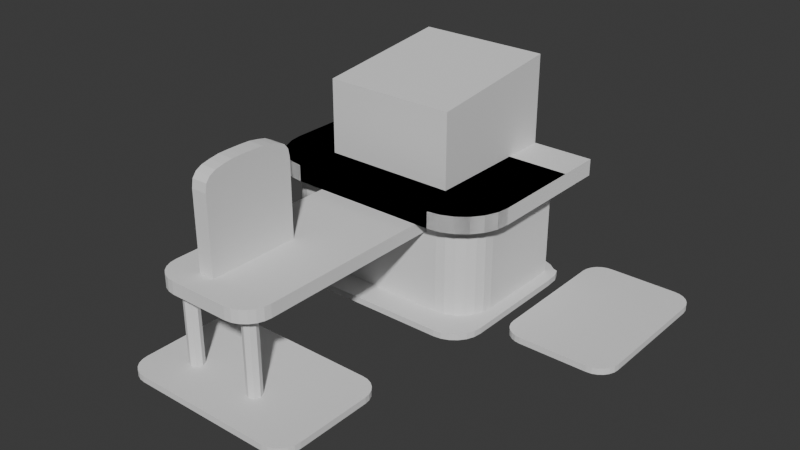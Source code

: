 # Source: 002_SceneBlocking.blend  (saved by Blender 4.4.30; exported with 4.5.12 LTS)
import bpy
from mathutils import Matrix  # noqa: F401  (used for matrix-valued properties, if any)

bpy.ops.wm.read_factory_settings(use_empty=True)
scene = bpy.context.scene
scene.name = 'Scene'

# ---- collections
col_collection = bpy.data.collections.new('Collection'); scene.collection.children.link(col_collection)

# ---- world
world_world = bpy.data.worlds.new('World'); scene.world = world_world
world_world.use_nodes = True; world_world.node_tree.nodes.clear()
_N = world_world.node_tree.nodes; _L = world_world.node_tree.links
n0 = _N.new('ShaderNodeOutputWorld'); n0.name = 'World Output'; n0.location = (300, 300)
n1 = _N.new('ShaderNodeBackground'); n1.name = 'Background'; n1.location = (10, 300)
n1.inputs[0].default_value = (0.05088, 0.05088, 0.05088, 1.0)
_L.new(n1.outputs[0], n0.inputs[0])
n0.is_active_output = True
world_world.color = (0.05088, 0.05088, 0.05088)
world_world.sun_shadow_jitter_overblur = 0.0

# ---- meshes
me_cube = bpy.data.meshes.new('Cube')
me_cube.from_pydata([(-0.9658, -0.7679, 0.1), (-1.015, -0.649, 0.1), (-1.032, -0.5215, 0.1), (-1.032, 1.366, 0.1), (2.915, 1.289, 0.0), (2.423, 1.782, 0.0), (2.899, 1.493, 0.0), (2.849, 1.612, 0.0), (2.771, 1.637, 0.0), (2.669, 1.716, 0.0), (2.55, 1.765, 0.0), (-1.032, 1.366, 0.0), (-0.5391, 1.782, 0.0), (-1.015, 1.493, 0.0), (-0.9658, 1.612, 0.0), (-0.8875, 1.637, 0.0), (-0.7855, 1.716, 0.0), (-0.6667, 1.765, 0.0), (2.423, -1.014, 0.0), (2.915, -0.5215, 0.0), (2.55, -0.9974, 0.0), (2.669, -0.9482, 0.0), (2.771, -0.8699, 0.0), (2.849, -0.7679, 0.0), (2.899, -0.649, 0.0), (-1.032, -0.5215, 0.0), (-0.5391, -1.014, 0.0), (-1.015, -0.649, 0.0), (-0.9658, -0.7679, 0.0), (-0.8875, -0.8699, 0.0), (-0.7855, -0.9482, 0.0), (-0.6667, -0.9974, 0.0), (3.493, -0.3774, 0.0), (3.169, -0.05341, 0.0), (3.409, -0.3664, 0.0), (3.331, -0.334, 0.0), (3.263, -0.2825, 0.0), (3.212, -0.2154, 0.0), (3.18, -0.1373, 0.0), (4.924, -0.05341, 0.0), (4.6, -0.3774, 0.0), (4.913, -0.1373, 0.0), (4.88, -0.2154, 0.0), (4.829, -0.2825, 0.0), (4.762, -0.334, 0.0), (4.684, -0.3664, 0.0), (3.493, 2.21, 0.0), (3.169, 1.886, 0.0), (3.409, 2.199, 0.0), (3.331, 2.167, 0.0), (3.263, 2.116, 0.0), (3.212, 2.048, 0.0), (3.18, 1.97, 0.0), (4.6, 2.21, 0.0), (4.924, 1.886, 0.0), (4.684, 2.199, 0.0), (4.762, 2.167, 0.0), (4.829, 2.116, 0.0), (4.88, 2.048, 0.0), (4.913, 1.97, 0.0), (0.117, -2.529, 0.0), (-0.2236, -2.869, 0.0), (0.02886, -2.54, 0.0), (-0.05329, -2.574, 0.0), (-0.1238, -2.629, 0.0), (-0.178, -2.699, 0.0), (-0.212, -2.781, 0.0), (0.117, -4.431, 0.0), (-0.2236, -4.09, 0.0), (0.02886, -4.419, 0.0), (-0.05329, -4.385, 0.0), (-0.1238, -4.331, 0.0), (-0.178, -4.261, 0.0), (-0.212, -4.178, 0.0), (2.756, -2.869, 0.0), (2.415, -2.529, 0.0), (2.744, -2.781, 0.0), (2.71, -2.699, 0.0), (2.656, -2.629, 0.0), (2.586, -2.574, 0.0), (2.504, -2.54, 0.0), (2.415, -4.431, 0.0), (2.756, -4.09, 0.0), (2.504, -4.419, 0.0), (2.586, -4.385, 0.0), (2.656, -4.331, 0.0), (2.71, -4.261, 0.0), (2.744, -4.178, 0.0), (-0.8875, -0.8699, 0.1), (-0.7855, -0.9482, 0.1), (-0.6667, -0.9974, 0.1), (-0.5391, -1.014, 0.1), (2.423, -1.014, 0.1), (2.55, -0.9974, 0.1), (2.669, -0.9482, 0.1), (2.771, -0.8699, 0.1), (2.849, -0.7679, 0.1), (2.899, -0.649, 0.1), (2.915, -0.5215, 0.1), (2.915, 1.289, 0.1), (2.899, 1.493, 0.1), (2.849, 1.612, 0.1), (2.771, 1.637, 0.1), (2.669, 1.716, 0.1), (2.55, 1.765, 0.1), (2.423, 1.782, 0.1), (-0.5391, 1.782, 0.1), (-0.6667, 1.765, 0.1), (-0.7855, 1.716, 0.1), (-0.8875, 1.637, 0.1), (-0.9658, 1.612, 0.1), (-1.015, 1.493, 0.1), (3.169, 1.886, 0.1), (3.169, -0.05341, 0.1), (3.18, -0.1373, 0.1), (3.212, -0.2154, 0.1), (3.263, -0.2825, 0.1), (3.331, -0.334, 0.1), (3.409, -0.3664, 0.1), (3.493, -0.3774, 0.1), (4.6, -0.3774, 0.1), (4.684, -0.3664, 0.1), (4.762, -0.334, 0.1), (4.829, -0.2825, 0.1), (4.88, -0.2154, 0.1), (4.913, -0.1373, 0.1), (4.924, -0.05341, 0.1), (4.924, 1.886, 0.1), (4.913, 1.97, 0.1), (4.88, 2.048, 0.1), (4.829, 2.116, 0.1), (4.762, 2.167, 0.1), (4.684, 2.199, 0.1), (4.6, 2.21, 0.1), (3.493, 2.21, 0.1), (3.409, 2.199, 0.1), (3.331, 2.167, 0.1), (3.263, 2.116, 0.1), (3.212, 2.048, 0.1), (3.18, 1.97, 0.1), (0.117, -4.431, 0.1), (2.415, -4.431, 0.1), (2.504, -4.419, 0.1), (2.586, -4.385, 0.1), (2.656, -4.331, 0.1), (2.71, -4.261, 0.1), (2.744, -4.178, 0.1), (2.756, -4.09, 0.1), (2.756, -2.869, 0.1), (2.744, -2.781, 0.1), (2.71, -2.699, 0.1), (2.656, -2.629, 0.1), (2.586, -2.574, 0.1), (2.504, -2.54, 0.1), (2.415, -2.529, 0.1), (0.117, -2.529, 0.1), (0.02886, -2.54, 0.1), (-0.05329, -2.574, 0.1), (-0.1238, -2.629, 0.1), (-0.178, -2.699, 0.1), (-0.212, -2.781, 0.1), (-0.2236, -2.869, 0.1), (-0.2236, -4.09, 0.1), (-0.212, -4.178, 0.1), (-0.178, -4.261, 0.1), (-0.1238, -4.331, 0.1), (-0.05329, -4.385, 0.1), (0.02886, -4.419, 0.1)], [], [(2, 1, 0, 88, 89, 90, 91, 92, 93, 94, 95, 96, 97, 98, 99, 100, 101, 102, 103, 104, 105, 106, 107, 108, 109, 110, 111, 3), (25, 11, 13, 14, 15, 16, 17, 12, 5, 10, 9, 8, 7, 6, 4, 19, 24, 23, 22, 21, 20, 18, 26, 31, 30, 29, 28, 27), (33, 47, 52, 51, 50, 49, 48, 46, 53, 55, 56, 57, 58, 59, 54, 39, 41, 42, 43, 44, 45, 40, 32, 34, 35, 36, 37, 38), (81, 67, 69, 70, 71, 72, 73, 68, 61, 66, 65, 64, 63, 62, 60, 75, 80, 79, 78, 77, 76, 74, 82, 87, 86, 85, 84, 83), (113, 114, 115, 116, 117, 118, 119, 120, 121, 122, 123, 124, 125, 126, 127, 128, 129, 130, 131, 132, 133, 134, 135, 136, 137, 138, 139, 112), (141, 142, 143, 144, 145, 146, 147, 148, 149, 150, 151, 152, 153, 154, 155, 156, 157, 158, 159, 160, 161, 162, 163, 164, 165, 166, 167, 140), (61, 68, 162, 161), (48, 49, 136, 135), (15, 14, 110, 109), (68, 73, 163, 162), (49, 50, 137, 136), (14, 13, 111, 110), (11, 25, 2, 3), (73, 72, 164, 163), (50, 51, 138, 137), (13, 11, 3, 111), (25, 27, 1, 2), (72, 71, 165, 164), (51, 52, 139, 138), (47, 33, 113, 112), (27, 28, 0, 1), (71, 70, 166, 165), (52, 47, 112, 139), (33, 38, 114, 113), (28, 29, 88, 0), (70, 69, 167, 166), (67, 81, 141, 140), (38, 37, 115, 114), (29, 30, 89, 88), (69, 67, 140, 167), (81, 83, 142, 141), (37, 36, 116, 115), (30, 31, 90, 89), (83, 84, 143, 142), (36, 35, 117, 116), (31, 26, 91, 90), (84, 85, 144, 143), (35, 34, 118, 117), (26, 18, 92, 91), (85, 86, 145, 144), (34, 32, 119, 118), (18, 20, 93, 92), (86, 87, 146, 145), (32, 40, 120, 119), (20, 21, 94, 93), (87, 82, 147, 146), (40, 45, 121, 120), (21, 22, 95, 94), (82, 74, 148, 147), (45, 44, 122, 121), (22, 23, 96, 95), (74, 76, 149, 148), (44, 43, 123, 122), (23, 24, 97, 96), (76, 77, 150, 149), (43, 42, 124, 123), (24, 19, 98, 97), (77, 78, 151, 150), (42, 41, 125, 124), (19, 4, 99, 98), (78, 79, 152, 151), (41, 39, 126, 125), (4, 6, 100, 99), (79, 80, 153, 152), (39, 54, 127, 126), (6, 7, 101, 100), (80, 75, 154, 153), (54, 59, 128, 127), (7, 8, 102, 101), (75, 60, 155, 154), (59, 58, 129, 128), (8, 9, 103, 102), (60, 62, 156, 155), (58, 57, 130, 129), (9, 10, 104, 103), (62, 63, 157, 156), (57, 56, 131, 130), (10, 5, 105, 104), (63, 64, 158, 157), (56, 55, 132, 131), (5, 12, 106, 105), (64, 65, 159, 158), (55, 53, 133, 132), (12, 17, 107, 106), (65, 66, 160, 159), (53, 46, 134, 133), (17, 16, 108, 107), (66, 61, 161, 160), (46, 48, 135, 134), (16, 15, 109, 108)])
_uv = me_cube.uv_layers.new(name='UVMap')
_uv.uv.foreach_set('vector', [0.0, 0.1826, 0.00428, 0.1354, 0.01683, 0.09131, 0.03679, 0.05349, 0.0628, 0.02447, 0.0931, 0.006222, 0.1256, 0.0, 0.8744, 0.0, 0.9069, 0.006222, 0.9372, 0.02447, 0.9632, 0.05349, 0.9832, 0.09131, 0.9957, 0.1354, 1.0, 0.1826, 1.0, 0.8174, 0.9957, 0.8646, 0.9832, 0.9087, 0.9632, 0.9465, 0.9372, 0.9755, 0.9069, 0.9938, 0.8744, 1.0, 0.1256, 1.0, 0.0931, 0.9938, 0.0628, 0.9755, 0.03679, 0.9465, 0.01683, 0.9087, 0.00428, 0.8646, 0.0, 0.8174, 0.0, 0.1826, 0.0, 0.8174, 0.00428, 0.8646, 0.01683, 0.9087, 0.03679, 0.9465, 0.0628, 0.9755, 0.0931, 0.9938, 0.1256, 1.0, 0.8744, 1.0, 0.9069, 0.9938, 0.9372, 0.9755, 0.9632, 0.9465, 0.9832, 0.9087, 0.9957, 0.8646, 1.0, 0.8174, 1.0, 0.1826, 0.9957, 0.1354, 0.9832, 0.09131, 0.9632, 0.05349, 0.9372, 0.02447, 0.9069, 0.006222, 0.8744, 0.0, 0.1256, 0.0, 0.0931, 0.006222, 0.0628, 0.02447, 0.03679, 0.05349, 0.01683, 0.09131, 0.00428, 0.1354, 0.0, 0.1252, 0.0, 0.8748, 0.00629, 0.9072, 0.02473, 0.9374, 0.05407, 0.9633, 0.0923, 0.9832, 0.1368, 0.9957, 0.1846, 1.0, 0.8154, 1.0, 0.8632, 0.9957, 0.9077, 0.9832, 0.9459, 0.9633, 0.9753, 0.9374, 0.9937, 0.9072, 1.0, 0.8748, 1.0, 0.1252, 0.9937, 0.09279, 0.9753, 0.0626, 0.9459, 0.03667, 0.9077, 0.01677, 0.8632, 0.004266, 0.8154, 0.0, 0.1846, 0.0, 0.1368, 0.004266, 0.0923, 0.01677, 0.05407, 0.03667, 0.02473, 0.0626, 0.00629, 0.09279, 0.0, 0.1143, 0.0, 0.8857, 0.006102, 0.9153, 0.02399, 0.9428, 0.05245, 0.9665, 0.08954, 0.9847, 0.1327, 0.9961, 0.1791, 1.0, 0.8209, 1.0, 0.8673, 0.9961, 0.9105, 0.9847, 0.9475, 0.9665, 0.976, 0.9428, 0.9939, 0.9153, 1.0, 0.8857, 1.0, 0.1143, 0.9939, 0.08473, 0.976, 0.05716, 0.9475, 0.03348, 0.9105, 0.01531, 0.8673, 0.003895, 0.8209, 0.0, 0.1791, 0.0, 0.1327, 0.003895, 0.08954, 0.01531, 0.05245, 0.03348, 0.02399, 0.05716, 0.006102, 0.08473, 0.0, 0.1252, 0.00629, 0.09279, 0.02473, 0.0626, 0.05407, 0.03667, 0.0923, 0.01677, 0.1368, 0.004266, 0.1846, 0.0, 0.8154, 0.0, 0.8632, 0.004266, 0.9077, 0.01677, 0.9459, 0.03667, 0.9753, 0.0626, 0.9937, 0.09279, 1.0, 0.1252, 1.0, 0.8748, 0.9937, 0.9072, 0.9753, 0.9374, 0.9459, 0.9633, 0.9077, 0.9832, 0.8632, 0.9957, 0.8154, 1.0, 0.1846, 1.0, 0.1368, 0.9957, 0.0923, 0.9832, 0.05407, 0.9633, 0.02473, 0.9374, 0.00629, 0.9072, 0.0, 0.8748, 0.0, 0.1143, 0.006102, 0.08473, 0.02399, 0.05716, 0.05245, 0.03348, 0.08954, 0.01531, 0.1327, 0.003895, 0.1791, 0.0, 0.8209, 0.0, 0.8673, 0.003895, 0.9105, 0.01531, 0.9475, 0.03348, 0.976, 0.05716, 0.9939, 0.08473, 1.0, 0.1143, 1.0, 0.8857, 0.9939, 0.9153, 0.976, 0.9428, 0.9475, 0.9665, 0.9105, 0.9847, 0.8673, 0.9961, 0.8209, 1.0, 0.1791, 1.0, 0.1327, 0.9961, 0.08954, 0.9847, 0.05245, 0.9665, 0.02399, 0.9428, 0.006102, 0.9153, 0.0, 0.8857, 0.8209, 1.0, 0.1791, 1.0, 0.1791, 1.0, 0.8209, 1.0, 0.1368, 0.9957, 0.0923, 0.9832, 0.0923, 0.9832, 0.1368, 0.9957, 0.03679, 0.9465, 0.01683, 0.9087, 0.01683, 0.9087, 0.03679, 0.9465, 0.1791, 1.0, 0.1327, 0.9961, 0.1327, 0.9961, 0.1791, 1.0, 0.0923, 0.9832, 0.05407, 0.9633, 0.05407, 0.9633, 0.0923, 0.9832, 0.01683, 0.9087, 0.00428, 0.8646, 0.00428, 0.8646, 0.01683, 0.9087, 0.0, 0.8174, 0.0, 0.1826, 0.0, 0.1826, 0.0, 0.8174, 0.1327, 0.9961, 0.08954, 0.9847, 0.08954, 0.9847, 0.1327, 0.9961, 0.05407, 0.9633, 0.02473, 0.9374, 0.02473, 0.9374, 0.05407, 0.9633, 0.00428, 0.8646, 0.0, 0.8174, 0.0, 0.8174, 0.00428, 0.8646, 0.0, 0.1826, 0.00428, 0.1354, 0.00428, 0.1354, 0.0, 0.1826, 0.08954, 0.9847, 0.05245, 0.9665, 0.05245, 0.9665, 0.08954, 0.9847, 0.02473, 0.9374, 0.00629, 0.9072, 0.00629, 0.9072, 0.02473, 0.9374, 0.0, 0.8748, 0.0, 0.1252, 0.0, 0.1252, 0.0, 0.8748, 0.00428, 0.1354, 0.01683, 0.09131, 0.01683, 0.09131, 0.00428, 0.1354, 0.05245, 0.9665, 0.02399, 0.9428, 0.02399, 0.9428, 0.05245, 0.9665, 0.00629, 0.9072, 0.0, 0.8748, 0.0, 0.8748, 0.00629, 0.9072, 0.0, 0.1252, 0.00629, 0.09279, 0.00629, 0.09279, 0.0, 0.1252, 0.01683, 0.09131, 0.03679, 0.05349, 0.03679, 0.05349, 0.01683, 0.09131, 0.02399, 0.9428, 0.006102, 0.9153, 0.006102, 0.9153, 0.02399, 0.9428, 0.0, 0.8857, 0.0, 0.1143, 0.0, 0.1143, 0.0, 0.8857, 0.00629, 0.09279, 0.02473, 0.0626, 0.02473, 0.0626, 0.00629, 0.09279, 0.03679, 0.05349, 0.0628, 0.02447, 0.0628, 0.02447, 0.03679, 0.05349, 0.006102, 0.9153, 0.0, 0.8857, 0.0, 0.8857, 0.006102, 0.9153, 0.0, 0.1143, 0.006102, 0.08473, 0.006102, 0.08473, 0.0, 0.1143, 0.02473, 0.0626, 0.05407, 0.03667, 0.05407, 0.03667, 0.02473, 0.0626, 0.0628, 0.02447, 0.0931, 0.006222, 0.0931, 0.006222, 0.0628, 0.02447, 0.006102, 0.08473, 0.02399, 0.05716, 0.02399, 0.05716, 0.006102, 0.08473, 0.05407, 0.03667, 0.0923, 0.01677, 0.0923, 0.01677, 0.05407, 0.03667, 0.0931, 0.006222, 0.1256, 0.0, 0.1256, 0.0, 0.0931, 0.006222, 0.02399, 0.05716, 0.05245, 0.03348, 0.05245, 0.03348, 0.02399, 0.05716, 0.0923, 0.01677, 0.1368, 0.004266, 0.1368, 0.004266, 0.0923, 0.01677, 0.1256, 0.0, 0.8744, 0.0, 0.8744, 0.0, 0.1256, 0.0, 0.05245, 0.03348, 0.08954, 0.01531, 0.08954, 0.01531, 0.05245, 0.03348, 0.1368, 0.004266, 0.1846, 0.0, 0.1846, 0.0, 0.1368, 0.004266, 0.8744, 0.0, 0.9069, 0.006222, 0.9069, 0.006222, 0.8744, 0.0, 0.08954, 0.01531, 0.1327, 0.003895, 0.1327, 0.003895, 0.08954, 0.01531, 0.1846, 0.0, 0.8154, 0.0, 0.8154, 0.0, 0.1846, 0.0, 0.9069, 0.006222, 0.9372, 0.02447, 0.9372, 0.02447, 0.9069, 0.006222, 0.1327, 0.003895, 0.1791, 0.0, 0.1791, 0.0, 0.1327, 0.003895, 0.8154, 0.0, 0.8632, 0.004266, 0.8632, 0.004266, 0.8154, 0.0, 0.9372, 0.02447, 0.9632, 0.05349, 0.9632, 0.05349, 0.9372, 0.02447, 0.1791, 0.0, 0.8209, 0.0, 0.8209, 0.0, 0.1791, 0.0, 0.8632, 0.004266, 0.9077, 0.01677, 0.9077, 0.01677, 0.8632, 0.004266, 0.9632, 0.05349, 0.9832, 0.09131, 0.9832, 0.09131, 0.9632, 0.05349, 0.8209, 0.0, 0.8673, 0.003895, 0.8673, 0.003895, 0.8209, 0.0, 0.9077, 0.01677, 0.9459, 0.03667, 0.9459, 0.03667, 0.9077, 0.01677, 0.9832, 0.09131, 0.9957, 0.1354, 0.9957, 0.1354, 0.9832, 0.09131, 0.8673, 0.003895, 0.9105, 0.01531, 0.9105, 0.01531, 0.8673, 0.003895, 0.9459, 0.03667, 0.9753, 0.0626, 0.9753, 0.0626, 0.9459, 0.03667, 0.9957, 0.1354, 1.0, 0.1826, 1.0, 0.1826, 0.9957, 0.1354, 0.9105, 0.01531, 0.9475, 0.03348, 0.9475, 0.03348, 0.9105, 0.01531, 0.9753, 0.0626, 0.9937, 0.09279, 0.9937, 0.09279, 0.9753, 0.0626, 1.0, 0.1826, 1.0, 0.8174, 1.0, 0.8174, 1.0, 0.1826, 0.9475, 0.03348, 0.976, 0.05716, 0.976, 0.05716, 0.9475, 0.03348, 0.9937, 0.09279, 1.0, 0.1252, 1.0, 0.1252, 0.9937, 0.09279, 1.0, 0.8174, 0.9957, 0.8646, 0.9957, 0.8646, 1.0, 0.8174, 0.976, 0.05716, 0.9939, 0.08473, 0.9939, 0.08473, 0.976, 0.05716, 1.0, 0.1252, 1.0, 0.8748, 1.0, 0.8748, 1.0, 0.1252, 0.9957, 0.8646, 0.9832, 0.9087, 0.9832, 0.9087, 0.9957, 0.8646, 0.9939, 0.08473, 1.0, 0.1143, 1.0, 0.1143, 0.9939, 0.08473, 1.0, 0.8748, 0.9937, 0.9072, 0.9937, 0.9072, 1.0, 0.8748, 0.9832, 0.9087, 0.9632, 0.9465, 0.9632, 0.9465, 0.9832, 0.9087, 1.0, 0.1143, 1.0, 0.8857, 1.0, 0.8857, 1.0, 0.1143, 0.9937, 0.9072, 0.9753, 0.9374, 0.9753, 0.9374, 0.9937, 0.9072, 0.9632, 0.9465, 0.9372, 0.9755, 0.9372, 0.9755, 0.9632, 0.9465, 1.0, 0.8857, 0.9939, 0.9153, 0.9939, 0.9153, 1.0, 0.8857, 0.9753, 0.9374, 0.9459, 0.9633, 0.9459, 0.9633, 0.9753, 0.9374, 0.9372, 0.9755, 0.9069, 0.9938, 0.9069, 0.9938, 0.9372, 0.9755, 0.9939, 0.9153, 0.976, 0.9428, 0.976, 0.9428, 0.9939, 0.9153, 0.9459, 0.9633, 0.9077, 0.9832, 0.9077, 0.9832, 0.9459, 0.9633, 0.9069, 0.9938, 0.8744, 1.0, 0.8744, 1.0, 0.9069, 0.9938, 0.976, 0.9428, 0.9475, 0.9665, 0.9475, 0.9665, 0.976, 0.9428, 0.9077, 0.9832, 0.8632, 0.9957, 0.8632, 0.9957, 0.9077, 0.9832, 0.8744, 1.0, 0.1256, 1.0, 0.1256, 1.0, 0.8744, 1.0, 0.9475, 0.9665, 0.9105, 0.9847, 0.9105, 0.9847, 0.9475, 0.9665, 0.8632, 0.9957, 0.8154, 1.0, 0.8154, 1.0, 0.8632, 0.9957, 0.1256, 1.0, 0.0931, 0.9938, 0.0931, 0.9938, 0.1256, 1.0, 0.9105, 0.9847, 0.8673, 0.9961, 0.8673, 0.9961, 0.9105, 0.9847, 0.8154, 1.0, 0.1846, 1.0, 0.1846, 1.0, 0.8154, 1.0, 0.0931, 0.9938, 0.0628, 0.9755, 0.0628, 0.9755, 0.0931, 0.9938, 0.8673, 0.9961, 0.8209, 1.0, 0.8209, 1.0, 0.8673, 0.9961, 0.1846, 1.0, 0.1368, 0.9957, 0.1368, 0.9957, 0.1846, 1.0, 0.0628, 0.9755, 0.03679, 0.9465, 0.03679, 0.9465, 0.0628, 0.9755])
me_cube.update()
me_cube_001 = bpy.data.meshes.new('Cube.001')
me_cube_001.from_pydata([(-0.9227, 1.498, 1.581), (2.702, 1.498, 1.581), (-0.9227, 1.498, 0.09999), (2.702, 1.498, 0.09999), (-0.3332, -0.5783, 0.09999), (-0.9227, 0.01115, 0.09999), (-0.4858, -0.5582, 0.09999), (-0.628, -0.4993, 0.09999), (-0.7501, -0.4057, 0.09999), (-0.8437, -0.2836, 0.09999), (-0.9026, -0.1414, 0.09999), (2.702, 0.01115, 0.09999), (2.112, -0.5783, 0.09999), (2.682, -0.1414, 0.09999), (2.623, -0.2836, 0.09999), (2.529, -0.4057, 0.09999), (2.407, -0.4993, 0.09999), (2.265, -0.5582, 0.09999), (-0.9227, 0.01115, 1.581), (-0.9026, -0.1414, 1.581), (-0.8437, -0.2836, 1.581), (-0.7501, -0.4057, 1.581), (-0.628, -0.4993, 1.581), (-0.4858, -0.5582, 1.581), (-0.3332, -0.5783, 1.581), (2.112, -0.5783, 1.581), (2.265, -0.5582, 1.581), (2.407, -0.4993, 1.581), (2.529, -0.4057, 1.581), (2.623, -0.2836, 1.581), (2.682, -0.1414, 1.581), (2.702, 0.01115, 1.581), (-0.9227, 0.01115, 1.854), (-0.9026, -0.1414, 1.854), (-0.9227, 1.498, 1.854), (2.702, 1.498, 1.854), (-0.8437, -0.2836, 1.854), (-0.7501, -0.4057, 1.854), (-0.628, -0.4993, 1.854), (-0.4858, -0.5582, 1.854), (-0.3332, -0.5783, 1.854), (2.112, -0.5783, 1.854), (2.265, -0.5582, 1.854), (2.407, -0.4993, 1.854), (2.529, -0.4057, 1.854), (2.623, -0.2836, 1.854), (2.682, -0.1414, 1.854), (2.702, 0.01115, 1.854), (-1.167, -0.004835, 1.581), (-1.139, -0.2047, 1.581), (-1.167, 1.498, 1.581), (-1.055, -0.4058, 1.581), (-0.9228, -0.5784, 1.581), (-0.7501, -0.7109, 1.581), (-0.549, -0.7942, 1.581), (-0.3492, -0.8221, 1.581), (2.128, -0.8221, 1.581), (2.328, -0.7942, 1.581), (2.529, -0.7109, 1.581), (2.702, -0.5784, 1.581), (2.834, -0.4058, 1.581), (2.918, -0.2047, 1.581), (2.945, -0.004835, 1.581), (2.946, 1.498, 1.581), (-1.167, -0.004835, 1.854), (-1.139, -0.2047, 1.854), (-1.167, 1.498, 1.854), (-1.055, -0.4058, 1.854), (-0.9228, -0.5784, 1.854), (-0.7501, -0.7109, 1.854), (-0.549, -0.7942, 1.854), (-0.3492, -0.8221, 1.854), (2.128, -0.8221, 1.854), (2.328, -0.7942, 1.854), (2.529, -0.7109, 1.854), (2.702, -0.5784, 1.854), (2.834, -0.4058, 1.854), (2.918, -0.2047, 1.854), (2.945, -0.004835, 1.854), (2.946, 1.498, 1.854)], [], [(41, 40, 71, 72), (5, 2, 3, 11, 13, 14, 15, 16, 17, 12, 4, 6, 7, 8, 9, 10), (4, 12, 25, 24), (2, 5, 18, 0), (12, 17, 26, 25), (5, 10, 19, 18), (17, 16, 27, 26), (10, 9, 20, 19), (16, 15, 28, 27), (9, 8, 21, 20), (15, 14, 29, 28), (8, 7, 22, 21), (14, 13, 30, 29), (7, 6, 23, 22), (13, 11, 31, 30), (6, 4, 24, 23), (3, 2, 0, 1), (11, 3, 1, 31), (32, 33, 36, 37, 38, 39, 40, 41, 42, 43, 44, 45, 46, 47, 35, 34), (29, 30, 61, 60), (40, 39, 70, 71), (28, 29, 60, 59), (0, 18, 48, 50), (39, 38, 69, 70), (27, 28, 59, 58), (18, 19, 49, 48), (38, 37, 68, 69), (26, 27, 58, 57), (37, 36, 67, 68), (25, 26, 57, 56), (1, 35, 79, 63), (36, 33, 65, 67), (1, 0, 34, 35), (24, 25, 56, 55), (57, 58, 74, 73), (49, 51, 67, 65), (58, 59, 75, 74), (51, 52, 68, 67), (59, 60, 76, 75), (52, 53, 69, 68), (60, 61, 77, 76), (53, 54, 70, 69), (48, 49, 65, 64), (61, 62, 78, 77), (54, 55, 71, 70), (50, 48, 64, 66), (62, 63, 79, 78), (55, 56, 72, 71), (56, 57, 73, 72), (30, 31, 62, 61), (42, 41, 72, 73), (31, 1, 63, 62), (43, 42, 73, 74), (44, 43, 74, 75), (19, 20, 51, 49), (45, 44, 75, 76), (20, 21, 52, 51), (46, 45, 76, 77), (21, 22, 53, 52), (33, 32, 64, 65), (47, 46, 77, 78), (22, 23, 54, 53), (32, 34, 66, 64), (35, 47, 78, 79), (23, 24, 55, 54), (34, 0, 50, 66)])
_uv = me_cube_001.uv_layers.new(name='UVMap')
_uv.uv.foreach_set('vector', [0.8374, 0.0, 0.1626, 0.0, 0.1626, 0.0, 0.8374, 0.0, 0.0, 0.2839, 0.0, 1.0, 1.0, 1.0, 1.0, 0.2839, 0.9945, 0.2104, 0.9782, 0.1419, 0.9524, 0.08314, 0.9187, 0.03803, 0.8795, 0.009672, 0.8374, 0.0, 0.1626, 0.0, 0.1205, 0.009672, 0.08132, 0.03803, 0.04764, 0.08314, 0.02179, 0.1419, 0.005542, 0.2104, 0.1626, 0.0, 0.8374, 0.0, 0.8374, 0.0, 0.1626, 0.0, 0.0, 1.0, 0.0, 0.2839, 0.0, 0.2839, 0.0, 1.0, 0.8374, 0.0, 0.8795, 0.009672, 0.8795, 0.009672, 0.8374, 0.0, 0.0, 0.2839, 0.005542, 0.2104, 0.005542, 0.2104, 0.0, 0.2839, 0.8795, 0.009672, 0.9187, 0.03803, 0.9187, 0.03803, 0.8795, 0.009672, 0.005542, 0.2104, 0.02179, 0.1419, 0.02179, 0.1419, 0.005542, 0.2104, 0.9187, 0.03803, 0.9524, 0.08314, 0.9524, 0.08314, 0.9187, 0.03803, 0.02179, 0.1419, 0.04764, 0.08314, 0.04764, 0.08314, 0.02179, 0.1419, 0.9524, 0.08314, 0.9782, 0.1419, 0.9782, 0.1419, 0.9524, 0.08314, 0.04764, 0.08314, 0.08132, 0.03803, 0.08132, 0.03803, 0.04764, 0.08314, 0.9782, 0.1419, 0.9945, 0.2104, 0.9945, 0.2104, 0.9782, 0.1419, 0.08132, 0.03803, 0.1205, 0.009672, 0.1205, 0.009672, 0.08132, 0.03803, 0.9945, 0.2104, 1.0, 0.2839, 1.0, 0.2839, 0.9945, 0.2104, 0.1205, 0.009672, 0.1626, 0.0, 0.1626, 0.0, 0.1205, 0.009672, 1.0, 1.0, 0.0, 1.0, 0.0, 1.0, 1.0, 1.0, 1.0, 0.2839, 1.0, 1.0, 1.0, 1.0, 1.0, 0.2839, 0.0, 0.2839, 0.005542, 0.2104, 0.02179, 0.1419, 0.04764, 0.08314, 0.08132, 0.03803, 0.1205, 0.009672, 0.1626, 0.0, 0.8374, 0.0, 0.8795, 0.009672, 0.9187, 0.03803, 0.9524, 0.08314, 0.9782, 0.1419, 0.9945, 0.2104, 1.0, 0.2839, 1.0, 1.0, 0.0, 1.0, 0.9782, 0.1419, 0.9945, 0.2104, 0.9945, 0.2104, 0.9782, 0.1419, 0.1626, 0.0, 0.1205, 0.009672, 0.1205, 0.009672, 0.1626, 0.0, 0.9524, 0.08314, 0.9782, 0.1419, 0.9782, 0.1419, 0.9524, 0.08314, 0.0, 1.0, 0.0, 0.2839, 0.0, 0.2839, 0.0, 1.0, 0.1205, 0.009672, 0.08132, 0.03803, 0.08132, 0.03803, 0.1205, 0.009672, 0.9187, 0.03803, 0.9524, 0.08314, 0.9524, 0.08314, 0.9187, 0.03803, 0.0, 0.2839, 0.005542, 0.2104, 0.005542, 0.2104, 0.0, 0.2839, 0.08132, 0.03803, 0.04764, 0.08314, 0.04764, 0.08314, 0.08132, 0.03803, 0.8795, 0.009672, 0.9187, 0.03803, 0.9187, 0.03803, 0.8795, 0.009672, 0.04764, 0.08314, 0.02179, 0.1419, 0.02179, 0.1419, 0.04764, 0.08314, 0.8374, 0.0, 0.8795, 0.009672, 0.8795, 0.009672, 0.8374, 0.0, 1.0, 1.0, 1.0, 1.0, 1.0, 1.0, 1.0, 1.0, 0.02179, 0.1419, 0.005542, 0.2104, 0.005542, 0.2104, 0.02179, 0.1419, 1.0, 1.0, 0.0, 1.0, 0.0, 1.0, 1.0, 1.0, 0.1626, 0.0, 0.8374, 0.0, 0.8374, 0.0, 0.1626, 0.0, 0.8795, 0.009672, 0.9187, 0.03803, 0.9187, 0.03803, 0.8795, 0.009672, 0.005542, 0.2104, 0.02179, 0.1419, 0.02179, 0.1419, 0.005542, 0.2104, 0.9187, 0.03803, 0.9524, 0.08314, 0.9524, 0.08314, 0.9187, 0.03803, 0.02179, 0.1419, 0.04764, 0.08314, 0.04764, 0.08314, 0.02179, 0.1419, 0.9524, 0.08314, 0.9782, 0.1419, 0.9782, 0.1419, 0.9524, 0.08314, 0.04764, 0.08314, 0.08132, 0.03803, 0.08132, 0.03803, 0.04764, 0.08314, 0.9782, 0.1419, 0.9945, 0.2104, 0.9945, 0.2104, 0.9782, 0.1419, 0.08132, 0.03803, 0.1205, 0.009672, 0.1205, 0.009672, 0.08132, 0.03803, 0.0, 0.2839, 0.005542, 0.2104, 0.005542, 0.2104, 0.0, 0.2839, 0.9945, 0.2104, 1.0, 0.2839, 1.0, 0.2839, 0.9945, 0.2104, 0.1205, 0.009672, 0.1626, 0.0, 0.1626, 0.0, 0.1205, 0.009672, 0.0, 1.0, 0.0, 0.2839, 0.0, 0.2839, 0.0, 1.0, 1.0, 0.2839, 1.0, 1.0, 1.0, 1.0, 1.0, 0.2839, 0.1626, 0.0, 0.8374, 0.0, 0.8374, 0.0, 0.1626, 0.0, 0.8374, 0.0, 0.8795, 0.009672, 0.8795, 0.009672, 0.8374, 0.0, 0.9945, 0.2104, 1.0, 0.2839, 1.0, 0.2839, 0.9945, 0.2104, 0.8795, 0.009672, 0.8374, 0.0, 0.8374, 0.0, 0.8795, 0.009672, 1.0, 0.2839, 1.0, 1.0, 1.0, 1.0, 1.0, 0.2839, 0.9187, 0.03803, 0.8795, 0.009672, 0.8795, 0.009672, 0.9187, 0.03803, 0.9524, 0.08314, 0.9187, 0.03803, 0.9187, 0.03803, 0.9524, 0.08314, 0.005542, 0.2104, 0.02179, 0.1419, 0.02179, 0.1419, 0.005542, 0.2104, 0.9782, 0.1419, 0.9524, 0.08314, 0.9524, 0.08314, 0.9782, 0.1419, 0.02179, 0.1419, 0.04764, 0.08314, 0.04764, 0.08314, 0.02179, 0.1419, 0.9945, 0.2104, 0.9782, 0.1419, 0.9782, 0.1419, 0.9945, 0.2104, 0.04764, 0.08314, 0.08132, 0.03803, 0.08132, 0.03803, 0.04764, 0.08314, 0.005542, 0.2104, 0.0, 0.2839, 0.0, 0.2839, 0.005542, 0.2104, 1.0, 0.2839, 0.9945, 0.2104, 0.9945, 0.2104, 1.0, 0.2839, 0.08132, 0.03803, 0.1205, 0.009672, 0.1205, 0.009672, 0.08132, 0.03803, 0.0, 0.2839, 0.0, 1.0, 0.0, 1.0, 0.0, 0.2839, 1.0, 1.0, 1.0, 0.2839, 1.0, 0.2839, 1.0, 1.0, 0.1205, 0.009672, 0.1626, 0.0, 0.1626, 0.0, 0.1205, 0.009672, 0.0, 1.0, 0.0, 1.0, 0.0, 1.0, 0.0, 1.0])
me_cube_001.update()
me_cube_002 = bpy.data.meshes.new('Cube.002')
me_cube_002.from_pydata([(0.09771, -0.5783, 1.581), (1.916, -0.5783, 1.581), (1.916, -0.5783, 1.373), (0.09771, -0.5783, 1.373), (0.09771, -3.666, 1.581), (0.5167, -4.085, 1.581), (0.112, -3.774, 1.581), (0.1538, -3.875, 1.581), (0.2204, -3.962, 1.581), (0.3072, -4.029, 1.581), (0.4082, -4.07, 1.581), (1.916, -3.666, 1.581), (1.497, -4.085, 1.581), (1.902, -3.774, 1.581), (1.86, -3.875, 1.581), (1.794, -3.962, 1.581), (1.707, -4.029, 1.581), (1.606, -4.07, 1.581), (1.916, -3.666, 1.373), (0.09771, -3.666, 1.373), (0.112, -3.774, 1.373), (0.1538, -3.875, 1.373), (0.2204, -3.962, 1.373), (0.3072, -4.029, 1.373), (0.4082, -4.07, 1.373), (0.5167, -4.085, 1.373), (1.497, -4.085, 1.373), (1.606, -4.07, 1.373), (1.707, -4.029, 1.373), (1.794, -3.962, 1.373), (1.86, -3.875, 1.373), (1.902, -3.774, 1.373)], [], [(2, 18, 31, 30, 29, 28, 27, 26, 25, 24, 23, 22, 21, 20, 19, 3), (1, 0, 4, 6, 7, 8, 9, 10, 5, 12, 17, 16, 15, 14, 13, 11), (9, 23, 24, 10), (13, 31, 18, 11), (10, 24, 25, 5), (11, 18, 2, 1), (5, 25, 26, 12), (0, 3, 19, 4), (12, 26, 27, 17), (4, 19, 20, 6), (17, 27, 28, 16), (6, 20, 21, 7), (1, 2, 3, 0), (16, 28, 29, 15), (7, 21, 22, 8), (15, 29, 30, 14), (8, 22, 23, 9), (14, 30, 31, 13)])
_uv = me_cube_002.uv_layers.new(name='UVMap')
_uv.uv.foreach_set('vector', [0.0, 0.0, 0.0, 0.0, 0.0, 0.0, 0.0, 0.0, 0.0, 0.0, 0.0, 0.0, 0.0, 0.0, 0.0, 0.0, 0.0, 0.0, 0.0, 0.0, 0.0, 0.0, 0.0, 0.0, 0.0, 0.0, 0.0, 0.0, 0.0, 0.0, 0.0, 0.0, 0.0, 0.0, 0.0, 0.0, 0.0, 0.0, 0.0, 0.0, 0.0, 0.0, 0.0, 0.0, 0.0, 0.0, 0.0, 0.0, 0.0, 0.0, 0.0, 0.0, 0.0, 0.0, 0.0, 0.0, 0.0, 0.0, 0.0, 0.0, 0.0, 0.0, 0.0, 0.0, 0.0, 0.0, 0.0, 0.0, 0.0, 0.0, 0.0, 0.0, 0.0, 0.0, 0.0, 0.0, 0.0, 0.0, 0.0, 0.0, 0.0, 0.0, 0.0, 0.0, 0.0, 0.0, 0.0, 0.0, 0.0, 0.0, 0.0, 0.0, 0.0, 0.0, 0.0, 0.0, 0.0, 0.0, 0.0, 0.0, 0.0, 0.0, 0.0, 0.0, 0.0, 0.0, 0.0, 0.0, 0.0, 0.0, 0.0, 0.0, 0.0, 0.0, 0.0, 0.0, 0.0, 0.0, 0.0, 0.0, 0.0, 0.0, 0.0, 0.0, 0.0, 0.0, 0.0, 0.0, 0.0, 0.0, 0.0, 0.0, 0.0, 0.0, 0.0, 0.0, 0.0, 0.0, 0.0, 0.0, 0.0, 0.0, 0.0, 0.0, 0.0, 0.0, 0.0, 0.0, 0.0, 0.0, 0.0, 0.0, 0.0, 0.0, 0.0, 0.0, 0.0, 0.0, 0.0, 0.0, 0.0, 0.0, 0.0, 0.0, 0.0, 0.0, 0.0, 0.0, 0.0, 0.0, 0.0, 0.0, 0.0, 0.0, 0.0, 0.0, 0.0, 0.0, 0.0, 0.0, 0.0, 0.0, 0.0, 0.0, 0.0, 0.0, 0.0, 0.0, 0.0, 0.0, 0.0, 0.0])
me_cube_002.update()
me_cube_003 = bpy.data.meshes.new('Cube.003')
me_cube_003.from_pydata([(0.6411, -3.717, 1.582), (0.8977, -3.717, 1.582), (0.6411, -2.236, 1.582), (0.8977, -2.236, 1.582), (0.6411, -3.717, 2.809), (0.6411, -3.077, 3.136), (0.6411, -3.695, 2.942), (0.6411, -3.631, 3.025), (0.6411, -3.53, 3.077), (0.6411, -3.397, 3.107), (0.6411, -3.243, 3.131), (0.8977, -3.077, 3.136), (0.8977, -3.717, 2.809), (0.8977, -3.243, 3.131), (0.8977, -3.397, 3.107), (0.8977, -3.53, 3.077), (0.8977, -3.631, 3.025), (0.8977, -3.695, 2.942), (0.6411, -2.876, 3.136), (0.6411, -2.236, 2.809), (0.6411, -2.711, 3.131), (0.6411, -2.556, 3.107), (0.6411, -2.424, 3.077), (0.6411, -2.322, 3.025), (0.6411, -2.258, 2.942), (0.8977, -2.236, 2.809), (0.8977, -2.876, 3.136), (0.8977, -2.258, 2.942), (0.8977, -2.322, 3.025), (0.8977, -2.424, 3.077), (0.8977, -2.556, 3.107), (0.8977, -2.711, 3.131)], [], [(0, 2, 3, 1), (0, 1, 12, 4), (1, 3, 25, 27, 28, 29, 30, 31, 26, 11, 13, 14, 15, 16, 17, 12), (3, 2, 19, 25), (5, 11, 26, 18), (4, 12, 17, 6), (6, 17, 16, 7), (7, 16, 15, 8), (8, 15, 14, 9), (9, 14, 13, 10), (10, 13, 11, 5), (25, 19, 24, 27), (27, 24, 23, 28), (28, 23, 22, 29), (29, 22, 21, 30), (30, 21, 20, 31), (31, 20, 18, 26), (2, 0, 4, 6, 7, 8, 9, 10, 5, 18, 20, 21, 22, 23, 24, 19)])
_uv = me_cube_003.uv_layers.new(name='UVMap')
_uv.uv.foreach_set('vector', [0.0, 0.0, 0.0, 1.0, 1.0, 1.0, 1.0, 0.0, 0.0, 0.0, 1.0, 0.0, 1.0, 0.0, 0.0, 0.0, 1.0, 0.0, 1.0, 1.0, 1.0, 1.0, 1.0, 0.9951, 1.0, 0.9807, 1.0, 0.9578, 1.0, 0.7839, 1.0, 0.6796, 1.0, 0.5677, 1.0, 0.4323, 1.0, 0.3204, 1.0, 0.2161, 1.0, 0.0422, 1.0, 0.0193, 1.0, 0.00491, 1.0, 0.0, 1.0, 1.0, 0.0, 1.0, 0.0, 1.0, 1.0, 1.0, 0.0, 0.4323, 1.0, 0.4323, 1.0, 0.5677, 0.0, 0.5677, 0.0, 0.0, 1.0, 0.0, 1.0, 0.00491, 0.0, 0.00491, 0.0, 0.00491, 1.0, 0.00491, 1.0, 0.0193, 0.0, 0.0193, 0.0, 0.0193, 1.0, 0.0193, 1.0, 0.0422, 0.0, 0.0422, 0.0, 0.0422, 1.0, 0.0422, 1.0, 0.2161, 0.0, 0.2161, 0.0, 0.2161, 1.0, 0.2161, 1.0, 0.3204, 0.0, 0.3204, 0.0, 0.3204, 1.0, 0.3204, 1.0, 0.4323, 0.0, 0.4323, 1.0, 1.0, 0.0, 1.0, 0.0, 0.9951, 1.0, 0.9951, 1.0, 0.9951, 0.0, 0.9951, 0.0, 0.9807, 1.0, 0.9807, 1.0, 0.9807, 0.0, 0.9807, 0.0, 0.9578, 1.0, 0.9578, 1.0, 0.9578, 0.0, 0.9578, 0.0, 0.7839, 1.0, 0.7839, 1.0, 0.7839, 0.0, 0.7839, 0.0, 0.6796, 1.0, 0.6796, 1.0, 0.6796, 0.0, 0.6796, 0.0, 0.5677, 1.0, 0.5677, 0.0, 1.0, 0.0, 0.0, 0.0, 0.0, 0.0, 0.00491, 0.0, 0.0193, 0.0, 0.0422, 0.0, 0.2161, 0.0, 0.3204, 0.0, 0.4323, 0.0, 0.5677, 0.0, 0.6796, 0.0, 0.7839, 0.0, 0.9578, 0.0, 0.9807, 0.0, 0.9951, 0.0, 1.0])
me_cube_003.update()
me_circle = bpy.data.meshes.new('Circle')
me_circle.from_pydata([(-0.02599, 0.1226, -3.815e-06), (-0.107, 0.08901, -3.815e-06), (-0.1406, 0.007954, -3.815e-06), (-0.107, -0.0731, -3.815e-06), (-0.02599, -0.1067, -3.815e-06), (0.05506, -0.0731, -3.815e-06), (0.08863, 0.007954, -3.815e-06), (0.05506, 0.08901, -3.815e-06), (-0.107, 0.08901, 1.279), (-0.02599, 0.1226, 1.279), (-0.1406, 0.007954, 1.279), (-0.107, -0.0731, 1.279), (-0.02599, -0.1067, 1.279), (0.05506, -0.0731, 1.279), (0.08863, 0.007954, 1.279), (0.05506, 0.08901, 1.279), (-1.169, 0.1226, -3.815e-06), (-1.25, 0.08901, -3.815e-06), (-1.283, 0.007954, -3.815e-06), (-1.25, -0.0731, -3.815e-06), (-1.169, -0.1067, -3.815e-06), (-1.088, -0.0731, -3.815e-06), (-1.054, 0.007954, -3.815e-06), (-1.088, 0.08901, -3.815e-06), (-1.25, 0.08901, 1.279), (-1.169, 0.1226, 1.279), (-1.283, 0.007954, 1.279), (-1.25, -0.0731, 1.279), (-1.169, -0.1067, 1.279), (-1.088, -0.0731, 1.279), (-1.054, 0.007954, 1.279), (-1.088, 0.08901, 1.279)], [], [(1, 0, 7, 6, 5, 4, 3, 2), (8, 10, 11, 12, 13, 14, 15, 9), (6, 7, 15, 14), (4, 5, 13, 12), (2, 3, 11, 10), (0, 1, 8, 9), (7, 0, 9, 15), (5, 6, 14, 13), (3, 4, 12, 11), (1, 2, 10, 8), (17, 16, 23, 22, 21, 20, 19, 18), (24, 26, 27, 28, 29, 30, 31, 25), (22, 23, 31, 30), (20, 21, 29, 28), (18, 19, 27, 26), (16, 17, 24, 25), (23, 16, 25, 31), (21, 22, 30, 29), (19, 20, 28, 27), (17, 18, 26, 24)])
_uv = me_circle.uv_layers.new(name='UVMap')
_uv.uv.foreach_set('vector', [0.0, 0.0, 0.0, 0.0, 0.0, 0.0, 0.0, 0.0, 0.0, 0.0, 0.0, 0.0, 0.0, 0.0, 0.0, 0.0, 0.0, 0.0, 0.0, 0.0, 0.0, 0.0, 0.0, 0.0, 0.0, 0.0, 0.0, 0.0, 0.0, 0.0, 0.0, 0.0, 0.0, 0.0, 0.0, 0.0, 0.0, 0.0, 0.0, 0.0, 0.0, 0.0, 0.0, 0.0, 0.0, 0.0, 0.0, 0.0, 0.0, 0.0, 0.0, 0.0, 0.0, 0.0, 0.0, 0.0, 0.0, 0.0, 0.0, 0.0, 0.0, 0.0, 0.0, 0.0, 0.0, 0.0, 0.0, 0.0, 0.0, 0.0, 0.0, 0.0, 0.0, 0.0, 0.0, 0.0, 0.0, 0.0, 0.0, 0.0, 0.0, 0.0, 0.0, 0.0, 0.0, 0.0, 0.0, 0.0, 0.0, 0.0, 0.0, 0.0, 0.0, 0.0, 0.0, 0.0, 0.0, 0.0, 0.0, 0.0, 0.0, 0.0, 0.0, 0.0, 0.0, 0.0, 0.0, 0.0, 0.0, 0.0, 0.0, 0.0, 0.0, 0.0, 0.0, 0.0, 0.0, 0.0, 0.0, 0.0, 0.0, 0.0, 0.0, 0.0, 0.0, 0.0, 0.0, 0.0, 0.0, 0.0, 0.0, 0.0, 0.0, 0.0, 0.0, 0.0, 0.0, 0.0, 0.0, 0.0, 0.0, 0.0, 0.0, 0.0, 0.0, 0.0, 0.0, 0.0, 0.0, 0.0, 0.0, 0.0, 0.0, 0.0, 0.0, 0.0, 0.0, 0.0, 0.0, 0.0, 0.0, 0.0, 0.0, 0.0, 0.0, 0.0, 0.0, 0.0, 0.0, 0.0, 0.0, 0.0, 0.0, 0.0, 0.0, 0.0, 0.0, 0.0, 0.0, 0.0, 0.0, 0.0, 0.0, 0.0, 0.0, 0.0, 0.0, 0.0, 0.0, 0.0, 0.0, 0.0])
me_circle.update()
me_plane = bpy.data.meshes.new('Plane')
me_plane.from_pydata([(-1.0, -1.093, 0.0), (1.0, -1.093, 0.0), (-1.0, 1.043, 0.0), (1.0, 1.043, 0.0), (-1.0, 1.043, 1.352), (-1.0, -1.093, 1.115), (1.0, -1.093, 1.115), (1.0, 1.043, 1.352)], [], [(0, 2, 3, 1), (5, 6, 7, 4), (1, 3, 7, 6), (2, 0, 5, 4), (3, 2, 4, 7), (0, 1, 6, 5)])
_uv = me_plane.uv_layers.new(name='UVMap')
_uv.uv.foreach_set('vector', [0.0, 0.0, 0.0, 1.0, 1.0, 1.0, 1.0, 0.0, 0.0, 0.0, 1.0, 0.0, 1.0, 1.0, 0.0, 1.0, 1.0, 0.0, 1.0, 1.0, 1.0, 1.0, 1.0, 0.0, 0.0, 1.0, 0.0, 0.0, 0.0, 0.0, 0.0, 1.0, 1.0, 1.0, 0.0, 1.0, 0.0, 1.0, 1.0, 1.0, 0.0, 0.0, 1.0, 0.0, 1.0, 0.0, 0.0, 0.0])
me_plane.update()
me_cube_004 = bpy.data.meshes.new('Cube.004')
me_cube_004.from_pydata([(-1.167, -0.004835, 1.581), (-1.139, -0.2047, 1.581), (-1.167, 2.214, 1.581), (-1.055, -0.4058, 1.581), (-0.9228, -0.5784, 1.581), (-0.7501, -0.7109, 1.581), (-0.549, -0.7942, 1.581), (-0.3492, -0.8221, 1.581), (2.128, -0.8221, 1.581), (2.328, -0.7942, 1.581), (2.529, -0.7109, 1.581), (2.702, -0.5784, 1.581), (2.834, -0.4058, 1.581), (2.918, -0.2047, 1.581), (2.945, -0.004835, 1.581), (2.946, 2.214, 1.581), (-1.167, -0.004835, 1.854), (-1.139, -0.2047, 1.854), (-1.167, 2.214, 1.854), (-1.055, -0.4058, 1.854), (-0.9228, -0.5784, 1.854), (-0.7501, -0.7109, 1.854), (-0.549, -0.7942, 1.854), (-0.3492, -0.8221, 1.854), (2.128, -0.8221, 1.854), (2.328, -0.7942, 1.854), (2.529, -0.7109, 1.854), (2.702, -0.5784, 1.854), (2.834, -0.4058, 1.854), (2.918, -0.2047, 1.854), (2.945, -0.004835, 1.854), (2.946, 2.214, 1.854)], [], [(9, 10, 26, 25), (1, 3, 19, 17), (10, 11, 27, 26), (3, 4, 20, 19), (11, 12, 28, 27), (4, 5, 21, 20), (12, 13, 29, 28), (5, 6, 22, 21), (0, 1, 17, 16), (13, 14, 30, 29), (6, 7, 23, 22), (2, 0, 16, 18), (14, 15, 31, 30), (7, 8, 24, 23), (8, 9, 25, 24), (18, 31, 15, 2), (0, 2, 15, 14, 13, 12, 11, 10, 9, 8, 7, 6, 5, 4, 3, 1), (16, 17, 19, 20, 21, 22, 23, 24, 25, 26, 27, 28, 29, 30, 31, 18)])
_uv = me_cube_004.uv_layers.new(name='UVMap')
_uv.uv.foreach_set('vector', [0.8795, 0.009672, 0.9187, 0.03803, 0.9187, 0.03803, 0.8795, 0.009672, 0.005542, 0.2104, 0.02179, 0.1419, 0.02179, 0.1419, 0.005542, 0.2104, 0.9187, 0.03803, 0.9524, 0.08314, 0.9524, 0.08314, 0.9187, 0.03803, 0.02179, 0.1419, 0.04764, 0.08314, 0.04764, 0.08314, 0.02179, 0.1419, 0.9524, 0.08314, 0.9782, 0.1419, 0.9782, 0.1419, 0.9524, 0.08314, 0.04764, 0.08314, 0.08132, 0.03803, 0.08132, 0.03803, 0.04764, 0.08314, 0.9782, 0.1419, 0.9945, 0.2104, 0.9945, 0.2104, 0.9782, 0.1419, 0.08132, 0.03803, 0.1205, 0.009672, 0.1205, 0.009672, 0.08132, 0.03803, 0.0, 0.2839, 0.005542, 0.2104, 0.005542, 0.2104, 0.0, 0.2839, 0.9945, 0.2104, 1.0, 0.2839, 1.0, 0.2839, 0.9945, 0.2104, 0.1205, 0.009672, 0.1626, 0.0, 0.1626, 0.0, 0.1205, 0.009672, 0.0, 1.0, 0.0, 0.2839, 0.0, 0.2839, 0.0, 1.0, 1.0, 0.2839, 1.0, 1.0, 1.0, 1.0, 1.0, 0.2839, 0.1626, 0.0, 0.8374, 0.0, 0.8374, 0.0, 0.1626, 0.0, 0.8374, 0.0, 0.8795, 0.009672, 0.8795, 0.009672, 0.8374, 0.0, 0.0, 1.0, 1.0, 1.0, 1.0, 1.0, 0.0, 1.0, 0.0, 0.2839, 0.0, 1.0, 1.0, 1.0, 1.0, 0.2839, 0.9945, 0.2104, 0.9782, 0.1419, 0.9524, 0.08314, 0.9187, 0.03803, 0.8795, 0.009672, 0.8374, 0.0, 0.1626, 0.0, 0.1205, 0.009672, 0.08132, 0.03803, 0.04764, 0.08314, 0.02179, 0.1419, 0.005542, 0.2104, 0.0, 0.2839, 0.005542, 0.2104, 0.02179, 0.1419, 0.04764, 0.08314, 0.08132, 0.03803, 0.1205, 0.009672, 0.1626, 0.0, 0.8374, 0.0, 0.8795, 0.009672, 0.9187, 0.03803, 0.9524, 0.08314, 0.9782, 0.1419, 0.9945, 0.2104, 1.0, 0.2839, 1.0, 1.0, 0.0, 1.0])
me_cube_004.update()

# ---- objects
ob_mainreferenceimg = bpy.data.objects.new('mainReferenceImg', None)
ob_platforms = bpy.data.objects.new('Platforms', me_cube)
ob_maincabin = bpy.data.objects.new('mainCabin', me_cube_001)
ob_outerroof = bpy.data.objects.new('outerRoof', me_cube_002)
ob_sign = bpy.data.objects.new('Sign', me_cube_003)
ob_pillars = bpy.data.objects.new('Pillars', me_circle)
ob_topcabin = bpy.data.objects.new('topCabin', me_plane)
ob_maincabinroof = bpy.data.objects.new('mainCabinRoof', me_cube_004)

# ---- transforms, parenting, visibility, modifiers, constraints
ob_mainreferenceimg.location = (0.0, 0.0, 0.0)
ob_mainreferenceimg.scale = (2.4, 2.4, 2.4)
ob_mainreferenceimg.empty_display_type = 'IMAGE'
ob_mainreferenceimg.empty_display_size = 5.0
ob_mainreferenceimg.show_empty_image_perspective = False
ob_mainreferenceimg.use_empty_image_alpha = True
ob_mainreferenceimg.empty_image_side = 'FRONT'
ob_mainreferenceimg.color = (1.0, 1.0, 1.0, 0.5)
ob_mainreferenceimg.hide_select = True
ob_platforms.location = (-2.822, 0.6877, 0.0)
ob_maincabin.location = (-2.822, 0.6877, 0.0)
ob_outerroof.location = (-2.822, 0.6877, 0.0)
ob_sign.location = (-2.822, 0.6877, 0.0)
ob_pillars.location = (-1.217, -3.065, 0.1004)
ob_topcabin.location = (-1.995, 1.758, 1.854)
ob_topcabin.scale = (1.096, 1.096, 1.096)
ob_maincabinroof.location = (-2.822, 0.6877, 0.0)

# ---- collection membership
col_collection.objects.link(ob_mainreferenceimg)
col_collection.objects.link(ob_platforms)
col_collection.objects.link(ob_maincabin)
col_collection.objects.link(ob_outerroof)
col_collection.objects.link(ob_sign)
col_collection.objects.link(ob_pillars)
col_collection.objects.link(ob_topcabin)
col_collection.objects.link(ob_maincabinroof)

# ---- scene / render settings (as saved in the file)
scene.frame_start = 1; scene.frame_end = 250; scene.frame_set(0)
scene.render.engine = 'BLENDER_EEVEE_NEXT'
bpy.context.view_layer.update()

# ---- added for rendering (the .blend has no active camera and no usable light): camera, sun
cam_auto = bpy.data.cameras.new('AutoCamera')
cam_auto.lens = 50.0
cam_auto.sensor_width = 36.0
cam_auto.clip_end = 1000.0
ob_auto_camera = bpy.data.objects.new('AutoCamera', cam_auto)
scene.collection.objects.link(ob_auto_camera)
ob_auto_camera.location = (7.94974, -11.0922, 8.78263)
ob_auto_camera.rotation_euler = (1.09748, -7.21219e-08, 0.694738)
scene.camera = ob_auto_camera
light_auto_sun = bpy.data.lights.new('AutoSun', 'SUN')
light_auto_sun.energy = 3.0
light_auto_sun.angle = 0.0523599
ob_auto_sun = bpy.data.objects.new('AutoSun', light_auto_sun)
scene.collection.objects.link(ob_auto_sun)
ob_auto_sun.rotation_euler = (0.872665, 0.174533, 0.523599)
bpy.context.view_layer.update()
